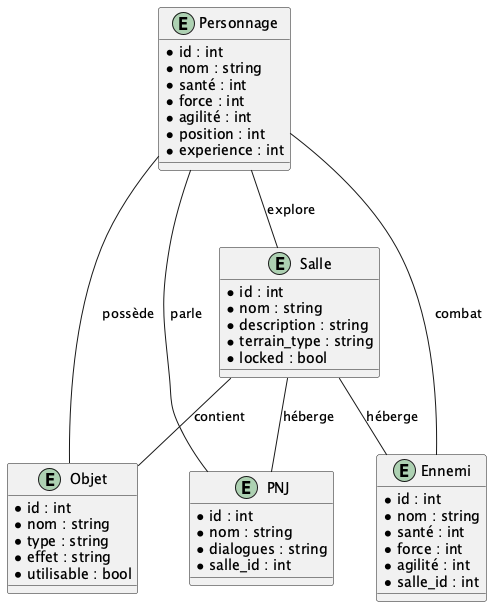

The diagram above was rendered by PlantUML. Its source (embedded in the PNG):
@startuml

entity "Personnage" as Pers {
  * id : int
  * nom : string
  * santé : int
  * force : int
  * agilité : int
  * position : int
  * experience : int
}

entity "Salle" as Room {
  * id : int
  * nom : string
  * description : string
  * terrain_type : string
  * locked : bool
}

entity "Objet" as Obj {
  * id : int
  * nom : string
  * type : string
  * effet : string
  * utilisable : bool
}

entity "Ennemi" as En {
  * id : int
  * nom : string
  * santé : int
  * force : int
  * agilité : int
  * salle_id : int
}

entity "PNJ" as Pnj {
  * id : int
  * nom : string
  * dialogues : string
  * salle_id : int
}

' Associations
Pers -- Room : explore
Pers -- Obj : possède
Pers -- En : combat
Pers -- Pnj : parle
Room -- Obj : contient
Room -- En : héberge
Room -- Pnj : héberge

@enduml